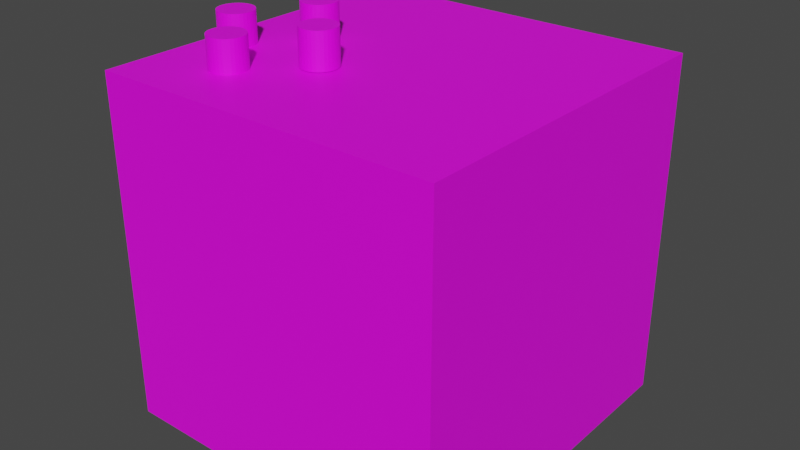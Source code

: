 # Source: controller.blend  (saved by Blender 2.93.21; exported with 4.5.12 LTS)
import bpy
from mathutils import Matrix  # noqa: F401  (used for matrix-valued properties, if any)

bpy.ops.wm.read_factory_settings(use_empty=True)
scene = bpy.context.scene
scene.name = 'Scene'

# ---- collections
col_collection = bpy.data.collections.new('Collection'); scene.collection.children.link(col_collection)

# ---- images (referenced by path relative to the original .blend; pixels are not part of the script)
import os
ASSET_DIR = os.environ.get("B2B_ASSET_DIR", "")  # directory of the original .blend (textures are referenced by path, not embedded)
HERE = os.path.dirname(os.path.abspath(__file__))  # packed textures are extracted next to this script under _unpacked/

def load_image(name, relpath, width, height, colorspace="sRGB"):
    """Load a texture the original file referenced (path relative to the .blend, or extracted next to this script)."""
    p = next((c for c in (os.path.join(HERE, relpath), os.path.join(ASSET_DIR, relpath)) if relpath and os.path.exists(c)), "")
    if p:
        img = bpy.data.images.load(p, check_existing=True)
        img.name = name
    else:  # same state as the original file: an image datablock whose file is absent (Cycles renders it pink)
        img = bpy.data.images.new(name, width, height)
        img.source = "FILE"
        img.filepath = "//" + (relpath or name)
    img.colorspace_settings.name = colorspace
    return img
img_23_231917_xbox_controller_free_silhouette_clip_art_transparent = load_image('23-231917_xbox-controller-free-silhouette-clip-art-transparent-', '23-231917_xbox-controller-free-silhouette-clip-art-transparent-xbox.jpg', 1024, 1024, 'sRGB')

# ---- materials (node trees are filled in below, after node groups)
mat_material = bpy.data.materials.new('Material')
mat_material.alpha_threshold = 0.0
mat_material.use_transparent_shadow = False
mat_material.line_color = (0.0, 0.0, 0.0, 1.0)

# ---- material node trees
mat_material.use_nodes = True; mat_material.node_tree.nodes.clear()
_N = mat_material.node_tree.nodes; _L = mat_material.node_tree.links
n0 = _N.new('ShaderNodeOutputMaterial'); n0.name = 'Material Output'; n0.location = (300, 300)
n1 = _N.new('ShaderNodeBsdfPrincipled'); n1.name = 'Principled BSDF'; n1.location = (10, 300)
n1.distribution = 'GGX'
n1.subsurface_method = 'BURLEY'
n1.inputs[3].default_value = 1.45
n1.inputs[27].default_value = (0.0, 0.0, 0.0, 1.0)
n1.inputs[28].default_value = 1.0
n2 = _N.new('ShaderNodeTexImage'); n2.name = 'Image Texture'; n2.location = (-190, 280)
n2.image = img_23_231917_xbox_controller_free_silhouette_clip_art_transparent
_L.new(n1.outputs[0], n0.inputs[0])
_L.new(n2.outputs[0], n1.inputs[0])
n0.is_active_output = True

# ---- world
world_world = bpy.data.worlds.new('World'); scene.world = world_world
world_world.use_nodes = True; world_world.node_tree.nodes.clear()
_N = world_world.node_tree.nodes; _L = world_world.node_tree.links
n0 = _N.new('ShaderNodeOutputWorld'); n0.name = 'World Output'; n0.location = (300, 300)
n1 = _N.new('ShaderNodeBackground'); n1.name = 'Background'; n1.location = (10, 300)
n1.inputs[0].default_value = (0.05088, 0.05088, 0.05088, 1.0)
_L.new(n1.outputs[0], n0.inputs[0])
n0.is_active_output = True
world_world.color = (0.05088, 0.05088, 0.05088)
world_world.use_sun_shadow = False
world_world.sun_shadow_jitter_overblur = 0.0

# ---- meshes
me_cube = bpy.data.meshes.new('Cube')
me_cube.from_pydata([(1.0, 1.0, 1.0), (1.0, 1.0, -1.0), (1.0, -1.0, 1.0), (1.0, -1.0, -1.0), (-1.0, 1.0, 1.0), (-1.0, 1.0, -1.0), (-1.0, -1.0, 1.0), (-1.0, -1.0, -1.0)], [], [(0, 4, 6, 2), (3, 2, 6, 7), (7, 6, 4, 5), (5, 1, 3, 7), (1, 0, 2, 3), (5, 4, 0, 1)])
_uv = me_cube.uv_layers.new(name='UVMap')
_uv.uv.foreach_set('vector', [0.625, 0.5, 0.875, 0.5, 0.875, 0.75, 0.625, 0.75, 0.375, 0.75, 0.625, 0.75, 0.625, 1.0, 0.375, 1.0, 0.375, 0.0, 0.625, 0.0, 0.625, 0.25, 0.375, 0.25, 0.125, 0.5, 0.375, 0.5, 0.375, 0.75, 0.125, 0.75, 0.375, 0.5, 0.625, 0.5, 0.625, 0.75, 0.375, 0.75, 0.375, 0.25, 0.625, 0.25, 0.625, 0.5, 0.375, 0.5])
me_cube.materials.append(mat_material)
me_cube.use_remesh_preserve_volume = False
me_cube.use_remesh_preserve_attributes = False
me_cube.use_mirror_vertex_groups = False
me_cube.update()
me_button = bpy.data.meshes.new('Button')
me_button.from_pydata([(0.0, 1.0, -1.0), (0.0, 1.0, 1.0), (0.1951, 0.9808, -1.0), (0.1951, 0.9808, 1.0), (0.3827, 0.9239, -1.0), (0.3827, 0.9239, 1.0), (0.5556, 0.8315, -1.0), (0.5556, 0.8315, 1.0), (0.7071, 0.7071, -1.0), (0.7071, 0.7071, 1.0), (0.8315, 0.5556, -1.0), (0.8315, 0.5556, 1.0), (0.9239, 0.3827, -1.0), (0.9239, 0.3827, 1.0), (0.9808, 0.1951, -1.0), (0.9808, 0.1951, 1.0), (1.0, -4.371e-08, -1.0), (1.0, -4.371e-08, 1.0), (0.9808, -0.1951, -1.0), (0.9808, -0.1951, 1.0), (0.9239, -0.3827, -1.0), (0.9239, -0.3827, 1.0), (0.8315, -0.5556, -1.0), (0.8315, -0.5556, 1.0), (0.7071, -0.7071, -1.0), (0.7071, -0.7071, 1.0), (0.5556, -0.8315, -1.0), (0.5556, -0.8315, 1.0), (0.3827, -0.9239, -1.0), (0.3827, -0.9239, 1.0), (0.1951, -0.9808, -1.0), (0.1951, -0.9808, 1.0), (-8.742e-08, -1.0, -1.0), (-8.742e-08, -1.0, 1.0), (-0.1951, -0.9808, -1.0), (-0.1951, -0.9808, 1.0), (-0.3827, -0.9239, -1.0), (-0.3827, -0.9239, 1.0), (-0.5556, -0.8315, -1.0), (-0.5556, -0.8315, 1.0), (-0.7071, -0.7071, -1.0), (-0.7071, -0.7071, 1.0), (-0.8315, -0.5556, -1.0), (-0.8315, -0.5556, 1.0), (-0.9239, -0.3827, -1.0), (-0.9239, -0.3827, 1.0), (-0.9808, -0.1951, -1.0), (-0.9808, -0.1951, 1.0), (-1.0, 1.192e-08, -1.0), (-1.0, 1.192e-08, 1.0), (-0.9808, 0.1951, -1.0), (-0.9808, 0.1951, 1.0), (-0.9239, 0.3827, -1.0), (-0.9239, 0.3827, 1.0), (-0.8315, 0.5556, -1.0), (-0.8315, 0.5556, 1.0), (-0.7071, 0.7071, -1.0), (-0.7071, 0.7071, 1.0), (-0.5556, 0.8315, -1.0), (-0.5556, 0.8315, 1.0), (-0.3827, 0.9239, -1.0), (-0.3827, 0.9239, 1.0), (-0.1951, 0.9808, -1.0), (-0.1951, 0.9808, 1.0)], [], [(0, 1, 3, 2), (2, 3, 5, 4), (4, 5, 7, 6), (6, 7, 9, 8), (8, 9, 11, 10), (10, 11, 13, 12), (12, 13, 15, 14), (14, 15, 17, 16), (16, 17, 19, 18), (18, 19, 21, 20), (20, 21, 23, 22), (22, 23, 25, 24), (24, 25, 27, 26), (26, 27, 29, 28), (28, 29, 31, 30), (30, 31, 33, 32), (32, 33, 35, 34), (34, 35, 37, 36), (36, 37, 39, 38), (38, 39, 41, 40), (40, 41, 43, 42), (42, 43, 45, 44), (44, 45, 47, 46), (46, 47, 49, 48), (48, 49, 51, 50), (50, 51, 53, 52), (52, 53, 55, 54), (54, 55, 57, 56), (56, 57, 59, 58), (58, 59, 61, 60), (3, 1, 63, 61, 59, 57, 55, 53, 51, 49, 47, 45, 43, 41, 39, 37, 35, 33, 31, 29, 27, 25, 23, 21, 19, 17, 15, 13, 11, 9, 7, 5), (60, 61, 63, 62), (62, 63, 1, 0), (0, 2, 4, 6, 8, 10, 12, 14, 16, 18, 20, 22, 24, 26, 28, 30, 32, 34, 36, 38, 40, 42, 44, 46, 48, 50, 52, 54, 56, 58, 60, 62)])
_uv = me_button.uv_layers.new(name='UVMap')
_uv.uv.foreach_set('vector', [1.0, 0.5, 1.0, 1.0, 0.9688, 1.0, 0.9688, 0.5, 0.9688, 0.5, 0.9688, 1.0, 0.9375, 1.0, 0.9375, 0.5, 0.9375, 0.5, 0.9375, 1.0, 0.9062, 1.0, 0.9062, 0.5, 0.9062, 0.5, 0.9062, 1.0, 0.875, 1.0, 0.875, 0.5, 0.875, 0.5, 0.875, 1.0, 0.8438, 1.0, 0.8438, 0.5, 0.8438, 0.5, 0.8438, 1.0, 0.8125, 1.0, 0.8125, 0.5, 0.8125, 0.5, 0.8125, 1.0, 0.7812, 1.0, 0.7812, 0.5, 0.7812, 0.5, 0.7812, 1.0, 0.75, 1.0, 0.75, 0.5, 0.75, 0.5, 0.75, 1.0, 0.7188, 1.0, 0.7188, 0.5, 0.7188, 0.5, 0.7188, 1.0, 0.6875, 1.0, 0.6875, 0.5, 0.6875, 0.5, 0.6875, 1.0, 0.6562, 1.0, 0.6562, 0.5, 0.6562, 0.5, 0.6562, 1.0, 0.625, 1.0, 0.625, 0.5, 0.625, 0.5, 0.625, 1.0, 0.5938, 1.0, 0.5938, 0.5, 0.5938, 0.5, 0.5938, 1.0, 0.5625, 1.0, 0.5625, 0.5, 0.5625, 0.5, 0.5625, 1.0, 0.5312, 1.0, 0.5312, 0.5, 0.5312, 0.5, 0.5312, 1.0, 0.5, 1.0, 0.5, 0.5, 0.5, 0.5, 0.5, 1.0, 0.4688, 1.0, 0.4688, 0.5, 0.4688, 0.5, 0.4688, 1.0, 0.4375, 1.0, 0.4375, 0.5, 0.4375, 0.5, 0.4375, 1.0, 0.4062, 1.0, 0.4062, 0.5, 0.4062, 0.5, 0.4062, 1.0, 0.375, 1.0, 0.375, 0.5, 0.375, 0.5, 0.375, 1.0, 0.3438, 1.0, 0.3438, 0.5, 0.3438, 0.5, 0.3438, 1.0, 0.3125, 1.0, 0.3125, 0.5, 0.3125, 0.5, 0.3125, 1.0, 0.2812, 1.0, 0.2812, 0.5, 0.2812, 0.5, 0.2812, 1.0, 0.25, 1.0, 0.25, 0.5, 0.25, 0.5, 0.25, 1.0, 0.2188, 1.0, 0.2188, 0.5, 0.2188, 0.5, 0.2188, 1.0, 0.1875, 1.0, 0.1875, 0.5, 0.1875, 0.5, 0.1875, 1.0, 0.1562, 1.0, 0.1562, 0.5, 0.1562, 0.5, 0.1562, 1.0, 0.125, 1.0, 0.125, 0.5, 0.125, 0.5, 0.125, 1.0, 0.09375, 1.0, 0.09375, 0.5, 0.09375, 0.5, 0.09375, 1.0, 0.0625, 1.0, 0.0625, 0.5, 0.2968, 0.4854, 0.25, 0.49, 0.2032, 0.4854, 0.1582, 0.4717, 0.1167, 0.4496, 0.08029, 0.4197, 0.05045, 0.3833, 0.02827, 0.3418, 0.01461, 0.2968, 0.01, 0.25, 0.01461, 0.2032, 0.02827, 0.1582, 0.05045, 0.1167, 0.08029, 0.08029, 0.1167, 0.05045, 0.1582, 0.02827, 0.2032, 0.01461, 0.25, 0.01, 0.2968, 0.01461, 0.3418, 0.02827, 0.3833, 0.05045, 0.4197, 0.08029, 0.4496, 0.1167, 0.4717, 0.1582, 0.4854, 0.2032, 0.49, 0.25, 0.4854, 0.2968, 0.4717, 0.3418, 0.4496, 0.3833, 0.4197, 0.4197, 0.3833, 0.4496, 0.3418, 0.4717, 0.0625, 0.5, 0.0625, 1.0, 0.03125, 1.0, 0.03125, 0.5, 0.03125, 0.5, 0.03125, 1.0, 0.0, 1.0, 0.0, 0.5, 0.75, 0.49, 0.7968, 0.4854, 0.8418, 0.4717, 0.8833, 0.4496, 0.9197, 0.4197, 0.9496, 0.3833, 0.9717, 0.3418, 0.9854, 0.2968, 0.99, 0.25, 0.9854, 0.2032, 0.9717, 0.1582, 0.9496, 0.1167, 0.9197, 0.08029, 0.8833, 0.05045, 0.8418, 0.02827, 0.7968, 0.01461, 0.75, 0.01, 0.7032, 0.01461, 0.6582, 0.02827, 0.6167, 0.05045, 0.5803, 0.08029, 0.5504, 0.1167, 0.5283, 0.1582, 0.5146, 0.2032, 0.51, 0.25, 0.5146, 0.2968, 0.5283, 0.3418, 0.5504, 0.3833, 0.5803, 0.4197, 0.6167, 0.4496, 0.6582, 0.4717, 0.7032, 0.4854])
me_button.materials.append(mat_material)
me_button.use_remesh_fix_poles = True
me_button.use_remesh_preserve_attributes = False
me_button.update()

# ---- objects
ob_frame = bpy.data.objects.new('Frame', me_cube)
ob_buttona = bpy.data.objects.new('ButtonA', me_button)
ob_buttony = bpy.data.objects.new('ButtonY', me_button)
ob_buttonx = bpy.data.objects.new('ButtonX', me_button)
ob_buttonb = bpy.data.objects.new('ButtonB', me_button)

# ---- transforms, parenting, visibility, modifiers, constraints
ob_frame.location = (0.106, -0.03553, 0.09127)
ob_frame.lock_rotations_4d = False
ob_frame.empty_display_type = 'ARROWS'
ob_frame.lineart.crease_threshold = 0.0
ob_buttona.location = (-0.4521, -0.008705, 1.191)
ob_buttona.scale = (-0.1019, -0.1019, -0.1019)
ob_buttona.instance_type = 'VERTS'
ob_buttony.location = (-0.4587, -0.6393, 1.166)
ob_buttony.scale = (-0.1019, -0.1019, -0.1019)
ob_buttony.instance_type = 'VERTS'
ob_buttonx.location = (-0.1435, -0.3381, 1.197)
ob_buttonx.scale = (-0.1019, -0.1019, -0.1019)
ob_buttonx.instance_type = 'VERTS'
ob_buttonb.location = (-0.717, -0.3401, 1.169)
ob_buttonb.scale = (-0.1019, -0.1019, -0.1019)
ob_buttonb.instance_type = 'VERTS'

# ---- collection membership
col_collection.objects.link(ob_frame)
col_collection.objects.link(ob_buttona)
col_collection.objects.link(ob_buttony)
col_collection.objects.link(ob_buttonx)
col_collection.objects.link(ob_buttonb)

# ---- scene / render settings (as saved in the file)
scene.frame_start = 1; scene.frame_end = 250; scene.frame_set(1)
scene.render.engine = 'BLENDER_EEVEE_NEXT'
scene.cycles.use_denoising = False
scene.cycles.samples = 128
scene.cycles.sampling_pattern = 'TABULATED_SOBOL'
scene.cycles.use_adaptive_sampling = False
scene.cycles.use_light_tree = False
scene.view_settings.view_transform = 'Filmic'
bpy.context.view_layer.update()

# ---- added for rendering (the .blend has no active camera and no usable light): camera, sun
cam_auto = bpy.data.cameras.new('AutoCamera')
cam_auto.lens = 50.0
cam_auto.sensor_width = 36.0
cam_auto.clip_end = 1000.0
ob_auto_camera = bpy.data.objects.new('AutoCamera', cam_auto)
scene.collection.objects.link(ob_auto_camera)
ob_auto_camera.location = (3.42572, -4.01914, 2.8508)
ob_auto_camera.rotation_euler = (1.09748, -7.21219e-08, 0.694738)
scene.camera = ob_auto_camera
light_auto_sun = bpy.data.lights.new('AutoSun', 'SUN')
light_auto_sun.energy = 3.0
light_auto_sun.angle = 0.0523599
ob_auto_sun = bpy.data.objects.new('AutoSun', light_auto_sun)
scene.collection.objects.link(ob_auto_sun)
ob_auto_sun.rotation_euler = (0.872665, 0.174533, 0.523599)
bpy.context.view_layer.update()
